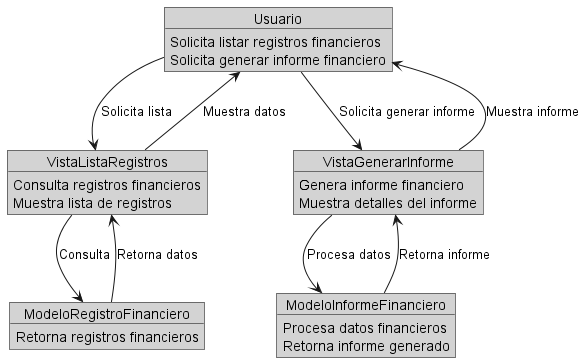

The diagram above was rendered by PlantUML. Its source (embedded in the PNG):
@startuml
skinparam objectBorderColor Black
skinparam objectFontColor Black
skinparam objectBackgroundColor LightGray

object Usuario {
    Solicita listar registros financieros
    Solicita generar informe financiero
}

object VistaListaRegistros {
    Consulta registros financieros
    Muestra lista de registros
}

object ModeloRegistroFinanciero {
    Retorna registros financieros
}

object VistaGenerarInforme {
    Genera informe financiero
    Muestra detalles del informe
}

object ModeloInformeFinanciero {
    Procesa datos financieros
    Retorna informe generado
}

Usuario --> VistaListaRegistros : Solicita lista
VistaListaRegistros --> ModeloRegistroFinanciero : Consulta
ModeloRegistroFinanciero --> VistaListaRegistros : Retorna datos
VistaListaRegistros --> Usuario : Muestra datos

Usuario --> VistaGenerarInforme : Solicita generar informe
VistaGenerarInforme --> ModeloInformeFinanciero : Procesa datos
ModeloInformeFinanciero --> VistaGenerarInforme : Retorna informe
VistaGenerarInforme --> Usuario : Muestra informe
@enduml